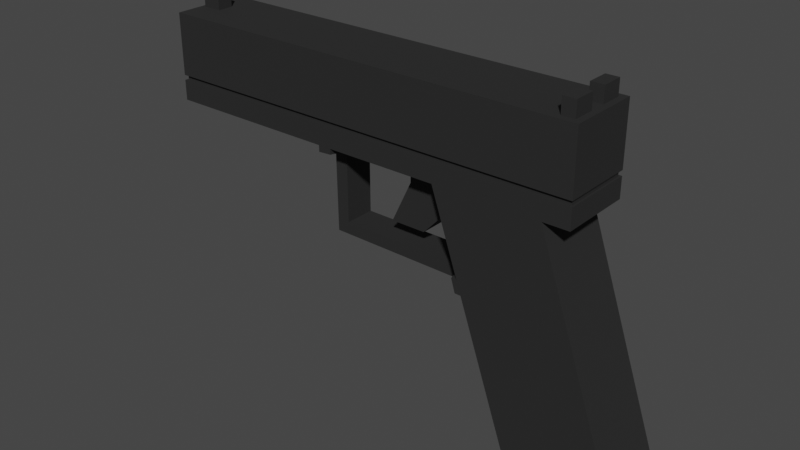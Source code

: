 # Source: HANDPISTOL.blend  (saved by Blender 2.93.21; exported with 4.5.12 LTS)
import bpy
from mathutils import Matrix  # noqa: F401  (used for matrix-valued properties, if any)

bpy.ops.wm.read_factory_settings(use_empty=True)
scene = bpy.context.scene
scene.name = 'Scene'

# ---- collections
col_collection = bpy.data.collections.new('Collection'); scene.collection.children.link(col_collection)

# ---- materials (node trees are filled in below, after node groups)
mat_handpistol = bpy.data.materials.new('Handpistol')
mat_handpistol.alpha_threshold = 0.0
mat_handpistol.use_transparent_shadow = False
mat_handpistol.line_color = (0.0, 0.0, 0.0, 1.0)

# ---- material node trees
mat_handpistol.use_nodes = True; mat_handpistol.node_tree.nodes.clear()
_N = mat_handpistol.node_tree.nodes; _L = mat_handpistol.node_tree.links
n0 = _N.new('ShaderNodeOutputMaterial'); n0.name = 'Material Output'; n0.location = (300, 300)
n1 = _N.new('ShaderNodeBsdfPrincipled'); n1.name = 'Principled BSDF'; n1.location = (10, 300)
n1.distribution = 'GGX'
n1.subsurface_method = 'BURLEY'
n1.inputs[0].default_value = (0.01599, 0.01599, 0.01599, 1.0)
n1.inputs[2].default_value = 0.8136
n1.inputs[3].default_value = 1.45
n1.inputs[13].default_value = 0.5227
n1.inputs[27].default_value = (0.0, 0.0, 0.0, 1.0)
n1.inputs[28].default_value = 1.0
_L.new(n1.outputs[0], n0.inputs[0])
n0.is_active_output = True

# ---- world
world_world = bpy.data.worlds.new('World'); scene.world = world_world
world_world.use_nodes = True; world_world.node_tree.nodes.clear()
_N = world_world.node_tree.nodes; _L = world_world.node_tree.links
n0 = _N.new('ShaderNodeOutputWorld'); n0.name = 'World Output'; n0.location = (300, 300)
n1 = _N.new('ShaderNodeBackground'); n1.name = 'Background'; n1.location = (10, 300)
n1.inputs[0].default_value = (0.05088, 0.05088, 0.05088, 1.0)
_L.new(n1.outputs[0], n0.inputs[0])
n0.is_active_output = True
world_world.color = (0.05088, 0.05088, 0.05088)
world_world.use_sun_shadow = False
world_world.sun_shadow_jitter_overblur = 0.0

# ---- meshes
me_cube = bpy.data.meshes.new('Cube')
me_cube.from_pydata([(4.043, -0.5972, 5.652), (4.043, 1.055, 5.652), (4.217, -0.7712, 3.293), (4.217, 1.229, 3.293), (-7.623, -0.7712, 5.652), (-7.623, 1.229, 5.652), (-7.623, -0.7712, 3.293), (-7.623, 1.229, 3.293), (0.6095, 1.229, 5.652), (0.9712, -0.1093, 3.293), (0.9712, 0.5668, 3.293), (0.6095, -0.7712, 5.652), (3.516, 1.229, 3.293), (3.69, -0.5972, 5.652), (3.69, 1.055, 5.652), (3.516, -0.7712, 3.293), (5.486, -0.5764, -3.004), (3.024, -0.5764, -3.004), (3.024, 1.034, -3.004), (5.486, 1.034, -3.004), (5.708, -0.7712, -3.004), (2.801, -0.7712, -3.004), (2.801, 1.229, -3.004), (5.708, 1.229, -3.004), (5.565, -0.6281, -3.468), (2.945, -0.6281, -3.468), (2.945, 1.086, -3.468), (5.565, 1.086, -3.468), (5.486, 1.034, -3.203), (3.024, 1.034, -3.203), (3.024, -0.5764, -3.203), (5.486, -0.5764, -3.203), (5.565, 1.086, -3.203), (2.945, -0.6281, -3.203), (2.945, 1.086, -3.203), (5.565, -0.6281, -3.203), (1.37, -0.7712, 1.108), (4.276, -0.7712, 1.108), (4.276, 1.229, 1.108), (1.37, 1.229, 1.108), (-2.829, 1.229, 5.652), (-2.829, -0.7712, 3.293), (-2.829, 1.229, 3.293), (-2.829, -0.7712, 5.652), (-2.466, -0.7712, 5.652), (-0.527, 0.5668, 3.293), (-2.466, 1.229, 5.652), (-0.527, -0.1093, 3.293), (1.497, -0.7712, 0.7427), (4.404, 1.229, 0.7427), (4.404, -0.7712, 0.7427), (1.497, 1.229, 0.7427), (-2.789, -0.1895, 0.7871), (-2.789, 0.6471, 0.7871), (-2.454, 0.6471, 1.115), (-2.454, -0.1895, 1.115), (-2.466, 1.229, 3.293), (0.6095, 1.229, 3.293), (0.6095, -0.7712, 3.293), (-2.466, -0.7712, 3.293), (-1.082, 0.5668, 1.58), (-0.1148, 0.5668, 1.58), (-0.1148, -0.1093, 1.58), (-1.082, -0.1093, 1.58), (0.9712, 0.5668, 2.746), (-0.527, 0.5668, 2.746), (-0.527, -0.1093, 2.746), (0.9712, -0.1093, 2.746), (-2.465, 1.229, 3.141), (-2.465, -0.7712, 3.141), (-2.826, -0.7712, 3.119), (-2.826, 1.229, 3.119), (1.329, -0.7712, 0.7444), (1.329, 1.229, 0.7444), (1.22, 1.229, 1.109), (1.22, -0.7712, 1.109), (-2.824, -0.1895, 3.0), (-2.824, 0.6471, 3.0), (-2.464, 0.6471, 3.038), (-2.464, -0.1895, 3.038), (1.076, 0.6471, 1.109), (1.076, -0.1895, 1.109), (1.168, -0.1895, 0.7461), (1.168, 0.6471, 0.7461), (-7.573, 1.149, 3.981), (4.167, -0.6911, 3.981), (-7.573, -0.6911, 3.981), (4.167, 1.149, 3.981), (0.6095, 1.149, 3.981), (0.6095, -0.6911, 3.981), (3.516, -0.6911, 3.981), (3.516, 1.149, 3.981), (-2.829, 1.149, 3.981), (-2.829, -0.6911, 3.981), (-2.466, -0.6911, 3.981), (-2.466, 1.149, 3.981), (-7.573, 1.149, 3.843), (4.167, -0.6911, 3.843), (0.6095, 1.149, 3.843), (0.6095, -0.6911, 3.843), (3.516, -0.6911, 3.843), (3.516, 1.149, 3.843), (-2.829, 1.149, 3.843), (-2.829, -0.6911, 3.843), (-2.466, -0.6911, 3.843), (-2.466, 1.149, 3.843), (-7.573, -0.6911, 3.843), (4.167, 1.149, 3.843), (-7.623, -0.7712, 3.981), (4.217, 1.229, 3.981), (-7.623, 1.229, 3.981), (4.217, -0.7712, 3.981), (0.6095, 1.229, 3.981), (0.6095, -0.7712, 3.981), (3.516, -0.7712, 3.981), (3.516, 1.229, 3.981), (-2.829, 1.229, 3.981), (-2.829, -0.7712, 3.981), (-2.466, -0.7712, 3.981), (-2.466, 1.229, 3.981), (-7.623, 1.229, 3.843), (4.217, -0.7712, 3.843), (0.6095, 1.229, 3.843), (0.6095, -0.7712, 3.843), (3.516, -0.7712, 3.843), (3.516, 1.229, 3.843), (-2.829, 1.229, 3.843), (-2.829, -0.7712, 3.843), (-2.466, -0.7712, 3.843), (-2.466, 1.229, 3.843), (-7.623, -0.7712, 3.843), (4.217, 1.229, 3.843), (4.217, -0.7712, 5.652), (4.217, 1.229, 5.652), (3.516, -0.7712, 5.652), (3.516, 1.229, 5.652), (4.043, -0.5972, 6.074), (4.043, 1.055, 6.074), (3.69, -0.5972, 6.074), (3.69, 1.055, 6.074), (4.217, -0.1046, 5.652), (4.217, 0.5621, 5.652), (-7.623, 0.5621, 3.293), (-7.623, -0.1046, 3.293), (4.217, -0.1046, 3.293), (4.217, 0.5621, 3.293), (-7.508, 0.01082, 5.652), (-7.508, 0.4467, 5.652), (0.6095, -0.1046, 5.652), (0.6095, 0.5621, 5.652), (3.516, -0.1046, 3.293), (3.516, 0.5621, 3.293), (3.516, -0.1046, 5.652), (3.516, 0.5621, 5.652), (2.801, -0.1046, -3.004), (2.801, 0.5621, -3.004), (5.708, -0.1046, -3.004), (5.708, 0.5621, -3.004), (3.024, -0.03961, -3.004), (3.024, 0.4972, -3.004), (5.486, -0.03961, -3.004), (5.486, 0.4972, -3.004), (2.945, -0.05684, -3.468), (2.945, 0.5144, -3.468), (5.565, -0.05684, -3.468), (5.565, 0.5144, -3.468), (3.024, 0.4972, -3.203), (3.024, -0.03961, -3.203), (5.486, -0.03961, -3.203), (5.486, 0.4972, -3.203), (2.945, 0.5144, -3.203), (2.945, -0.05684, -3.203), (5.565, -0.05684, -3.203), (5.565, 0.5144, -3.203), (4.276, -0.1046, 1.108), (4.276, 0.5621, 1.108), (-2.829, -0.1046, 5.652), (-2.829, 0.5621, 5.652), (-2.466, -0.1046, 5.652), (-2.466, 0.5621, 5.652), (4.404, -0.1046, 0.7427), (4.404, 0.5621, 0.7427), (4.167, -0.07783, 3.981), (4.167, 0.5354, 3.981), (-7.573, -0.07783, 3.981), (-7.573, 0.5354, 3.981), (-7.573, -0.07783, 3.843), (-7.573, 0.5354, 3.843), (4.167, -0.07783, 3.843), (4.167, 0.5354, 3.843), (4.217, -0.1046, 3.981), (4.217, 0.5621, 3.981), (-7.623, -0.1046, 3.981), (-7.623, 0.5621, 3.981), (-7.623, -0.1046, 3.843), (-7.623, 0.5621, 3.843), (4.217, -0.1046, 3.843), (4.217, 0.5621, 3.843), (4.043, 0.004589, 5.652), (4.043, 0.453, 5.652), (3.69, 0.004589, 5.652), (3.69, 0.453, 5.652), (4.043, 0.004589, 6.074), (4.043, 0.453, 6.074), (3.69, 0.004589, 6.074), (3.69, 0.453, 6.074), (-7.271, 1.229, 5.652), (-7.271, -0.7712, 3.293), (-7.271, 1.229, 3.293), (-7.271, -0.7712, 5.652), (-7.225, 1.149, 3.981), (-7.225, -0.6911, 3.981), (-7.225, 1.149, 3.843), (-7.225, -0.6911, 3.843), (-7.271, -0.7712, 3.981), (-7.271, 1.229, 3.981), (-7.271, 1.229, 3.843), (-7.271, -0.7712, 3.843), (-6.982, 0.4467, 5.652), (-6.982, 0.01082, 5.652), (-7.623, -0.1046, 5.652), (-7.623, 0.5621, 5.652), (-6.866, 0.5621, 5.652), (-6.866, -0.1046, 5.652), (-7.508, 0.01082, 6.074), (-7.508, 0.4467, 6.074), (-6.982, 0.4467, 6.074), (-6.982, 0.01082, 6.074), (-7.623, -0.7712, 4.538), (-7.623, -0.7712, 5.095), (4.217, 1.229, 4.538), (4.217, 1.229, 5.095), (-7.623, 1.229, 5.095), (-7.623, 1.229, 4.538), (4.217, -0.7712, 5.095), (4.217, -0.7712, 4.538), (0.6095, 1.229, 5.095), (0.6095, 1.229, 4.538), (0.6095, -0.7712, 5.095), (0.6095, -0.7712, 4.538), (3.516, -0.7712, 5.095), (3.516, -0.7712, 4.538), (3.516, 1.229, 5.095), (3.516, 1.229, 4.538), (-2.829, 1.229, 5.095), (-2.829, 1.229, 4.538), (-2.829, -0.7712, 5.095), (-2.829, -0.7712, 4.538), (-2.466, -0.7712, 5.095), (-2.466, -0.7712, 4.538), (-2.466, 1.229, 5.095), (-2.466, 1.229, 4.538), (4.217, 0.5621, 5.095), (4.217, 0.5621, 4.538), (4.217, -0.1046, 5.095), (4.217, -0.1046, 4.538), (-7.623, 0.6473, 4.362), (-7.623, 0.6473, 5.27), (-7.623, -0.1897, 4.362), (-7.623, -0.1897, 5.27), (-7.271, 1.229, 5.095), (-7.271, 1.229, 4.538), (-7.271, -0.7712, 5.095), (-7.271, -0.7712, 4.538), (-7.969, 0.5714, 4.438), (-7.969, 0.5714, 5.194), (-7.969, -0.1138, 4.438), (-7.969, -0.1138, 5.194), (-7.969, 0.6473, 4.362), (-7.969, 0.6473, 5.27), (-7.969, -0.1897, 4.362), (-7.969, -0.1897, 5.27), (0.6095, 0.5714, 4.438), (0.6095, 0.5714, 5.194), (0.6095, -0.1138, 4.438), (0.6095, -0.1138, 5.194)], [], [(217, 130, 6, 207), (208, 207, 6, 143, 142, 7), (259, 229, 4, 220), (125, 131, 3, 12), (196, 121, 2, 144), (200, 13, 138, 204), (178, 44, 11, 148), (129, 122, 57, 56), (50, 48, 21, 20), (124, 123, 58, 15), (121, 124, 15, 2), (144, 2, 15, 150), (148, 11, 134, 152), (122, 125, 12, 57), (34, 32, 27, 26), (51, 49, 23, 22), (48, 51, 22, 155, 154, 21), (180, 50, 20, 156), (17, 16, 20, 21), (158, 17, 21, 154), (19, 18, 22, 23), (161, 19, 23, 157), (164, 24, 25, 162), (35, 33, 25, 24), (172, 35, 24, 164), (170, 34, 26, 163), (159, 18, 29, 166), (160, 16, 31, 168), (16, 17, 30, 31), (18, 19, 28, 29), (166, 29, 34, 170), (168, 31, 35, 172), (31, 30, 33, 35), (29, 28, 32, 34), (150, 15, 37, 174), (58, 57, 39, 36), (57, 12, 38, 39), (15, 58, 36, 37), (216, 126, 42, 208), (223, 209, 43, 176), (56, 59, 41, 42), (128, 127, 41, 59), (65, 64, 61, 60), (123, 128, 59, 58), (126, 129, 56, 42), (176, 43, 44, 178), (174, 37, 50, 180), (36, 39, 51, 48), (39, 38, 49, 51), (37, 36, 48, 50), (73, 51, 48, 72), (68, 56, 59, 69), (75, 72, 48, 36), (73, 74, 39, 51), (77, 78, 54, 53), (79, 76, 52, 55), (80, 54, 55, 81), (77, 53, 52, 76), (10, 45, 56, 57), (9, 10, 57, 58), (47, 9, 58, 59), (45, 47, 59, 56), (61, 62, 63, 60), (66, 65, 60, 63), (64, 67, 62, 61), (67, 66, 63, 62), (9, 47, 66, 67), (10, 9, 67, 64), (47, 45, 65, 66), (45, 10, 64, 65), (42, 71, 70, 41), (59, 41, 70, 69), (42, 56, 68, 71), (78, 68, 69, 79), (39, 74, 75, 36), (83, 80, 74, 73), (81, 82, 72, 75), (83, 73, 72, 82), (54, 78, 79, 55), (71, 77, 76, 70), (69, 70, 76, 79), (71, 68, 78, 77), (53, 83, 82, 52), (55, 52, 82, 81), (53, 54, 80, 83), (74, 80, 81, 75), (116, 119, 95, 92), (113, 118, 94, 89), (118, 117, 93, 94), (215, 116, 92, 210), (112, 115, 91, 88), (111, 114, 90, 85), (114, 113, 89, 90), (119, 112, 88, 95), (190, 111, 85, 182), (115, 109, 87, 91), (186, 106, 86, 184), (214, 108, 86, 211), (194, 130, 106, 186), (92, 95, 105, 102), (89, 94, 104, 99), (94, 93, 103, 104), (210, 92, 102, 212), (88, 91, 101, 98), (85, 90, 100, 97), (90, 89, 99, 100), (95, 88, 98, 105), (182, 85, 97, 188), (91, 87, 107, 101), (211, 86, 106, 213), (263, 228, 108, 214), (243, 230, 109, 115), (255, 235, 111, 190), (251, 237, 112, 119), (241, 239, 113, 114), (235, 241, 114, 111), (237, 243, 115, 112), (261, 245, 116, 215), (249, 247, 117, 118), (239, 249, 118, 113), (245, 251, 119, 116), (184, 86, 108, 192), (143, 6, 130, 194), (102, 105, 129, 126), (99, 104, 128, 123), (104, 103, 127, 128), (212, 102, 126, 216), (98, 101, 125, 122), (97, 100, 124, 121), (100, 99, 123, 124), (105, 98, 122, 129), (188, 97, 121, 196), (101, 107, 131, 125), (213, 106, 130, 217), (198, 0, 132, 140), (0, 13, 134, 132), (14, 1, 133, 135), (201, 14, 135, 153), (204, 138, 136, 202), (13, 0, 136, 138), (1, 14, 139, 137), (199, 1, 137, 203), (0, 198, 202, 136), (199, 203, 205, 201), (139, 205, 203, 137), (199, 201, 200, 198), (13, 200, 152, 134), (200, 201, 153, 152), (1, 199, 141, 133), (199, 198, 140, 141), (107, 189, 197, 131), (189, 188, 196, 197), (7, 142, 195, 120), (142, 143, 194, 195), (84, 185, 193, 110), (185, 184, 192, 193), (230, 253, 191, 109), (253, 255, 190, 191), (87, 183, 189, 107), (183, 182, 188, 189), (120, 195, 187, 96), (195, 194, 186, 187), (96, 187, 185, 84), (187, 186, 184, 185), (109, 191, 183, 87), (191, 190, 182, 183), (38, 175, 181, 49), (175, 174, 180, 181), (40, 177, 179, 46), (177, 176, 178, 179), (206, 222, 177, 40), (222, 223, 176, 177), (12, 151, 175, 38), (151, 150, 174, 175), (28, 169, 173, 32), (169, 168, 172, 173), (30, 167, 171, 33), (167, 166, 170, 171), (19, 161, 169, 28), (161, 160, 168, 169), (17, 158, 167, 30), (158, 159, 166, 167), (33, 171, 162, 25), (171, 170, 163, 162), (32, 173, 165, 27), (173, 172, 164, 165), (27, 165, 163, 26), (165, 164, 162, 163), (16, 160, 156, 20), (160, 161, 157, 156), (18, 159, 155, 22), (159, 158, 154, 155), (49, 181, 157, 23), (181, 180, 156, 157), (8, 149, 153, 135), (149, 148, 152, 153), (3, 145, 151, 12), (145, 144, 150, 151), (46, 179, 149, 8), (179, 178, 148, 149), (14, 201, 205, 139), (198, 200, 204, 202), (131, 197, 145, 3), (197, 196, 144, 145), (232, 257, 221, 5), (257, 259, 220, 221), (146, 219, 227, 224), (5, 221, 222, 206), (103, 213, 217, 127), (96, 212, 216, 120), (233, 261, 215, 110), (247, 263, 214, 117), (93, 211, 213, 103), (84, 210, 212, 96), (117, 214, 211, 93), (110, 215, 210, 84), (220, 4, 209, 223), (120, 216, 208, 7), (42, 41, 207, 208), (127, 217, 207, 41), (146, 147, 221, 220), (147, 218, 222, 221), (219, 146, 220, 223), (218, 219, 223, 222), (225, 224, 227, 226), (147, 146, 224, 225), (219, 218, 226, 227), (218, 147, 225, 226), (43, 209, 262, 246), (246, 262, 263, 247), (5, 206, 260, 232), (232, 260, 261, 233), (193, 192, 258, 256), (259, 257, 269, 271), (110, 193, 256, 233), (233, 256, 257, 232), (141, 140, 254, 252), (252, 254, 255, 253), (133, 141, 252, 231), (231, 252, 253, 230), (40, 46, 250, 244), (244, 250, 251, 245), (11, 44, 248, 238), (238, 248, 249, 239), (44, 43, 246, 248), (248, 246, 247, 249), (206, 40, 244, 260), (260, 244, 245, 261), (8, 135, 242, 236), (236, 242, 243, 237), (132, 134, 240, 234), (234, 240, 241, 235), (134, 11, 238, 240), (240, 238, 239, 241), (46, 8, 236, 250), (250, 236, 237, 251), (140, 132, 234, 254), (254, 234, 235, 255), (135, 133, 231, 242), (242, 231, 230, 243), (209, 4, 229, 262), (262, 229, 228, 263), (192, 108, 228, 258), (258, 228, 229, 259), (264, 266, 274, 272), (258, 259, 271, 270), (257, 256, 268, 269), (256, 258, 270, 268), (264, 265, 269, 268), (267, 266, 270, 271), (266, 264, 268, 270), (265, 267, 271, 269), (272, 274, 275, 273), (265, 264, 272, 273), (267, 265, 273, 275), (266, 267, 275, 274)])
_uv = me_cube.uv_layers.new(name='UVMap')
_uv.uv.foreach_set('vector', [0.8676, 0.6917, 0.875, 0.6917, 0.875, 0.75, 0.8676, 0.75, 0.375, 0.9926, 0.625, 0.9926, 0.625, 1.0, 0.5417, 1.0, 0.4583, 1.0, 0.375, 1.0, 0.5417, 0.191, 0.625, 0.191, 0.625, 0.25, 0.5417, 0.25, 0.3602, 0.6917, 0.375, 0.6917, 0.375, 0.75, 0.3602, 0.75, 0.5417, 0.6917, 0.625, 0.6917, 0.625, 0.75, 0.5417, 0.75, 0.5344, 0.4889, 0.6032, 0.4889, 0.6032, 0.4889, 0.5344, 0.4889, 0.5417, 0.3589, 0.625, 0.3589, 0.625, 0.4238, 0.5417, 0.4238, 0.2339, 0.6917, 0.2988, 0.6917, 0.2988, 0.75, 0.2339, 0.75, 0.6398, 0.75, 0.7012, 0.75, 0.7012, 0.75, 0.6398, 0.75, 0.6398, 0.6917, 0.7012, 0.6917, 0.7012, 0.75, 0.6398, 0.75, 0.625, 0.6917, 0.6398, 0.6917, 0.6398, 0.75, 0.625, 0.75, 0.5417, 0.75, 0.625, 0.75, 0.625, 0.7648, 0.5417, 0.7648, 0.5417, 0.4238, 0.625, 0.4238, 0.625, 0.4852, 0.5417, 0.4852, 0.2988, 0.6917, 0.3602, 0.6917, 0.3602, 0.75, 0.2988, 0.75, 0.3929, 0.8232, 0.3929, 0.7678, 0.3929, 0.7678, 0.3929, 0.8232, 0.2988, 0.75, 0.3602, 0.75, 0.3602, 0.75, 0.2988, 0.75, 0.625, 0.8262, 0.375, 0.8262, 0.375, 0.8262, 0.4583, 0.8262, 0.5417, 0.8262, 0.625, 0.8262, 0.5417, 0.7648, 0.625, 0.7648, 0.625, 0.7648, 0.5417, 0.7648, 0.6071, 0.8232, 0.6071, 0.7678, 0.625, 0.7648, 0.625, 0.8262, 0.5357, 0.8232, 0.6071, 0.8232, 0.625, 0.8262, 0.5417, 0.8262, 0.3929, 0.7678, 0.3929, 0.8232, 0.375, 0.8262, 0.375, 0.7648, 0.4643, 0.7678, 0.3929, 0.7678, 0.375, 0.7648, 0.4583, 0.7648, 0.5357, 0.7678, 0.6071, 0.7678, 0.6071, 0.8232, 0.5357, 0.8232, 0.6071, 0.7678, 0.6071, 0.8232, 0.6071, 0.8232, 0.6071, 0.7678, 0.5357, 0.7678, 0.6071, 0.7678, 0.6071, 0.7678, 0.5357, 0.7678, 0.4643, 0.8232, 0.3929, 0.8232, 0.3929, 0.8232, 0.4643, 0.8232, 0.4643, 0.8232, 0.3929, 0.8232, 0.3929, 0.8232, 0.4643, 0.8232, 0.5357, 0.7678, 0.6071, 0.7678, 0.6071, 0.7678, 0.5357, 0.7678, 0.6071, 0.7678, 0.6071, 0.8232, 0.6071, 0.8232, 0.6071, 0.7678, 0.3929, 0.8232, 0.3929, 0.7678, 0.3929, 0.7678, 0.3929, 0.8232, 0.4643, 0.8232, 0.3929, 0.8232, 0.3929, 0.8232, 0.4643, 0.8232, 0.5357, 0.7678, 0.6071, 0.7678, 0.6071, 0.7678, 0.5357, 0.7678, 0.6071, 0.7678, 0.6071, 0.8232, 0.6071, 0.8232, 0.6071, 0.7678, 0.3929, 0.8232, 0.3929, 0.7678, 0.3929, 0.7678, 0.3929, 0.8232, 0.5417, 0.7648, 0.625, 0.7648, 0.625, 0.7648, 0.5417, 0.7648, 0.625, 0.8262, 0.375, 0.8262, 0.375, 0.8262, 0.625, 0.8262, 0.2988, 0.75, 0.3602, 0.75, 0.3602, 0.75, 0.2988, 0.75, 0.6398, 0.75, 0.7012, 0.75, 0.7012, 0.75, 0.6398, 0.75, 0.1324, 0.6917, 0.2262, 0.6917, 0.2262, 0.75, 0.1324, 0.75, 0.5417, 0.2574, 0.625, 0.2574, 0.625, 0.3512, 0.5417, 0.3512, 0.375, 0.8911, 0.625, 0.8911, 0.625, 0.8988, 0.375, 0.8988, 0.7661, 0.6917, 0.7738, 0.6917, 0.7738, 0.75, 0.7661, 0.75, 0.4577, 0.8771, 0.4577, 0.8402, 0.4577, 0.8402, 0.4577, 0.8771, 0.7012, 0.6917, 0.7661, 0.6917, 0.7661, 0.75, 0.7012, 0.75, 0.2262, 0.6917, 0.2339, 0.6917, 0.2339, 0.75, 0.2262, 0.75, 0.5417, 0.3512, 0.625, 0.3512, 0.625, 0.3589, 0.5417, 0.3589, 0.5417, 0.7648, 0.625, 0.7648, 0.625, 0.7648, 0.5417, 0.7648, 0.625, 0.8262, 0.375, 0.8262, 0.375, 0.8262, 0.625, 0.8262, 0.2988, 0.75, 0.3602, 0.75, 0.3602, 0.75, 0.2988, 0.75, 0.6398, 0.75, 0.7012, 0.75, 0.7012, 0.75, 0.6398, 0.75, 0.375, 0.8276, 0.375, 0.8262, 0.625, 0.8262, 0.625, 0.8276, 0.375, 0.8888, 0.375, 0.8911, 0.625, 0.8911, 0.625, 0.8888, 0.0, 0.0, 0.0, 0.0, 0.0, 0.0, 0.0, 0.0, 0.0, 0.0, 0.0, 0.0, 0.0, 0.0, 0.0, 0.0, 0.0, 0.0, 0.0, 0.0, 0.0, 0.0, 0.0, 0.0, 0.0, 0.0, 0.0, 0.0, 0.0, 0.0, 0.0, 0.0, 0.375, 0.8287, 0.375, 0.8586, 0.625, 0.8586, 0.625, 0.8287, 0.375, 0.8945, 0.375, 0.8625, 0.625, 0.8625, 0.625, 0.8945, 0.4577, 0.8402, 0.4577, 0.8771, 0.375, 0.8911, 0.375, 0.8262, 0.5423, 0.8402, 0.4577, 0.8402, 0.375, 0.8262, 0.625, 0.8262, 0.5423, 0.8771, 0.5423, 0.8402, 0.625, 0.8262, 0.625, 0.8911, 0.4577, 0.8771, 0.5423, 0.8771, 0.625, 0.8911, 0.375, 0.8911, 0.4577, 0.8402, 0.5423, 0.8402, 0.5423, 0.8771, 0.4577, 0.8771, 0.5423, 0.8771, 0.4577, 0.8771, 0.4577, 0.8771, 0.5423, 0.8771, 0.4577, 0.8402, 0.5423, 0.8402, 0.5423, 0.8402, 0.4577, 0.8402, 0.5423, 0.8402, 0.5423, 0.8771, 0.5423, 0.8771, 0.5423, 0.8402, 0.5423, 0.8402, 0.5423, 0.8771, 0.5423, 0.8771, 0.5423, 0.8402, 0.4577, 0.8402, 0.5423, 0.8402, 0.5423, 0.8402, 0.4577, 0.8402, 0.5423, 0.8771, 0.4577, 0.8771, 0.4577, 0.8771, 0.5423, 0.8771, 0.4577, 0.8771, 0.4577, 0.8402, 0.4577, 0.8402, 0.4577, 0.8771, 0.375, 0.8988, 0.375, 0.8962, 0.625, 0.8962, 0.625, 0.8988, 0.0, 0.0, 0.0, 0.0, 0.0, 0.0, 0.0, 0.0, 0.0, 0.0, 0.0, 0.0, 0.0, 0.0, 0.0, 0.0, 0.375, 0.8873, 0.375, 0.8888, 0.625, 0.8888, 0.625, 0.8873, 0.375, 0.8262, 0.375, 0.8275, 0.625, 0.8275, 0.625, 0.8262, 0.0, 0.0, 0.0, 0.0, 0.0, 0.0, 0.0, 0.0, 0.0, 0.0, 0.0, 0.0, 0.0, 0.0, 0.0, 0.0, 0.375, 0.829, 0.375, 0.8276, 0.625, 0.8276, 0.625, 0.829, 0.375, 0.8586, 0.375, 0.8873, 0.625, 0.8873, 0.625, 0.8586, 0.375, 0.8962, 0.375, 0.8945, 0.625, 0.8945, 0.625, 0.8962, 0.0, 0.0, 0.0, 0.0, 0.0, 0.0, 0.0, 0.0, 0.0, 0.0, 0.0, 0.0, 0.0, 0.0, 0.0, 0.0, 0.375, 0.8625, 0.375, 0.829, 0.625, 0.829, 0.625, 0.8625, 0.0, 0.0, 0.0, 0.0, 0.0, 0.0, 0.0, 0.0, 0.0, 0.0, 0.0, 0.0, 0.0, 0.0, 0.0, 0.0, 0.375, 0.8275, 0.375, 0.8287, 0.625, 0.8287, 0.625, 0.8275, 0.2262, 0.6771, 0.2339, 0.6771, 0.2339, 0.6771, 0.2262, 0.6771, 0.7012, 0.6771, 0.7661, 0.6771, 0.7661, 0.6771, 0.7012, 0.6771, 0.7661, 0.6771, 0.7738, 0.6771, 0.7738, 0.6771, 0.7661, 0.6771, 0.1324, 0.6771, 0.2262, 0.6771, 0.2262, 0.6771, 0.1324, 0.6771, 0.2988, 0.6771, 0.3602, 0.6771, 0.3602, 0.6771, 0.2988, 0.6771, 0.625, 0.6771, 0.6398, 0.6771, 0.6398, 0.6771, 0.625, 0.6771, 0.6398, 0.6771, 0.7012, 0.6771, 0.7012, 0.6771, 0.6398, 0.6771, 0.2339, 0.6771, 0.2988, 0.6771, 0.2988, 0.6771, 0.2339, 0.6771, 0.5417, 0.6771, 0.625, 0.6771, 0.625, 0.6771, 0.5417, 0.6771, 0.3602, 0.6771, 0.375, 0.6771, 0.375, 0.6771, 0.3602, 0.6771, 0.5417, 0.05833, 0.625, 0.05833, 0.625, 0.07292, 0.5417, 0.07292, 0.8676, 0.6771, 0.875, 0.6771, 0.875, 0.6771, 0.8676, 0.6771, 0.5417, 0.05833, 0.625, 0.05833, 0.625, 0.05833, 0.5417, 0.05833, 0.2262, 0.6771, 0.2339, 0.6771, 0.2339, 0.6917, 0.2262, 0.6917, 0.7012, 0.6771, 0.7661, 0.6771, 0.7661, 0.6917, 0.7012, 0.6917, 0.7661, 0.6771, 0.7738, 0.6771, 0.7738, 0.6917, 0.7661, 0.6917, 0.1324, 0.6771, 0.2262, 0.6771, 0.2262, 0.6917, 0.1324, 0.6917, 0.2988, 0.6771, 0.3602, 0.6771, 0.3602, 0.6917, 0.2988, 0.6917, 0.625, 0.6771, 0.6398, 0.6771, 0.6398, 0.6917, 0.625, 0.6917, 0.6398, 0.6771, 0.7012, 0.6771, 0.7012, 0.6917, 0.6398, 0.6917, 0.2339, 0.6771, 0.2988, 0.6771, 0.2988, 0.6917, 0.2339, 0.6917, 0.5417, 0.6771, 0.625, 0.6771, 0.625, 0.6917, 0.5417, 0.6917, 0.3602, 0.6771, 0.375, 0.6771, 0.375, 0.6917, 0.3602, 0.6917, 0.8676, 0.6771, 0.875, 0.6771, 0.875, 0.6917, 0.8676, 0.6917, 0.8676, 0.6181, 0.875, 0.6181, 0.875, 0.6771, 0.8676, 0.6771, 0.3602, 0.6181, 0.375, 0.6181, 0.375, 0.6771, 0.3602, 0.6771, 0.5417, 0.6181, 0.625, 0.6181, 0.625, 0.6771, 0.5417, 0.6771, 0.2339, 0.6181, 0.2988, 0.6181, 0.2988, 0.6771, 0.2339, 0.6771, 0.6398, 0.6181, 0.7012, 0.6181, 0.7012, 0.6771, 0.6398, 0.6771, 0.625, 0.6181, 0.6398, 0.6181, 0.6398, 0.6771, 0.625, 0.6771, 0.2988, 0.6181, 0.3602, 0.6181, 0.3602, 0.6771, 0.2988, 0.6771, 0.1324, 0.6181, 0.2262, 0.6181, 0.2262, 0.6771, 0.1324, 0.6771, 0.7661, 0.6181, 0.7738, 0.6181, 0.7738, 0.6771, 0.7661, 0.6771, 0.7012, 0.6181, 0.7661, 0.6181, 0.7661, 0.6771, 0.7012, 0.6771, 0.2262, 0.6181, 0.2339, 0.6181, 0.2339, 0.6771, 0.2262, 0.6771, 0.5417, 0.07292, 0.625, 0.07292, 0.625, 0.07292, 0.5417, 0.07292, 0.5417, 0.0, 0.625, 0.0, 0.625, 0.05833, 0.5417, 0.05833, 0.2262, 0.6917, 0.2339, 0.6917, 0.2339, 0.6917, 0.2262, 0.6917, 0.7012, 0.6917, 0.7661, 0.6917, 0.7661, 0.6917, 0.7012, 0.6917, 0.7661, 0.6917, 0.7738, 0.6917, 0.7738, 0.6917, 0.7661, 0.6917, 0.1324, 0.6917, 0.2262, 0.6917, 0.2262, 0.6917, 0.1324, 0.6917, 0.2988, 0.6917, 0.3602, 0.6917, 0.3602, 0.6917, 0.2988, 0.6917, 0.625, 0.6917, 0.6398, 0.6917, 0.6398, 0.6917, 0.625, 0.6917, 0.6398, 0.6917, 0.7012, 0.6917, 0.7012, 0.6917, 0.6398, 0.6917, 0.2339, 0.6917, 0.2988, 0.6917, 0.2988, 0.6917, 0.2339, 0.6917, 0.5417, 0.6917, 0.625, 0.6917, 0.625, 0.6917, 0.5417, 0.6917, 0.3602, 0.6917, 0.375, 0.6917, 0.375, 0.6917, 0.3602, 0.6917, 0.8676, 0.6917, 0.875, 0.6917, 0.875, 0.6917, 0.8676, 0.6917, 0.5344, 0.4963, 0.6032, 0.4963, 0.625, 0.5, 0.5417, 0.5, 0.6032, 0.4963, 0.6032, 0.4889, 0.625, 0.4852, 0.625, 0.5, 0.3968, 0.4889, 0.3968, 0.4963, 0.375, 0.5, 0.375, 0.4852, 0.4656, 0.4889, 0.3968, 0.4889, 0.375, 0.4852, 0.4583, 0.4852, 0.5344, 0.4889, 0.6032, 0.4889, 0.6032, 0.4963, 0.5344, 0.4963, 0.6032, 0.4889, 0.6032, 0.4963, 0.6032, 0.4963, 0.6032, 0.4889, 0.3968, 0.4963, 0.3968, 0.4889, 0.3968, 0.4889, 0.3968, 0.4963, 0.4656, 0.4963, 0.3968, 0.4963, 0.3968, 0.4963, 0.4656, 0.4963, 0.6032, 0.4963, 0.5344, 0.4963, 0.5344, 0.4963, 0.6032, 0.4963, 0.4656, 0.4963, 0.4656, 0.4963, 0.4656, 0.4889, 0.4656, 0.4889, 0.3968, 0.4889, 0.4656, 0.4889, 0.4656, 0.4963, 0.3968, 0.4963, 0.4656, 0.4963, 0.4656, 0.4889, 0.5344, 0.4889, 0.5344, 0.4963, 0.6032, 0.4889, 0.5344, 0.4889, 0.5417, 0.4852, 0.625, 0.4852, 0.5344, 0.4889, 0.4656, 0.4889, 0.4583, 0.4852, 0.5417, 0.4852, 0.3968, 0.4963, 0.4656, 0.4963, 0.4583, 0.5, 0.375, 0.5, 0.4656, 0.4963, 0.5344, 0.4963, 0.5417, 0.5, 0.4583, 0.5, 0.375, 0.6917, 0.4583, 0.6917, 0.4583, 0.6917, 0.375, 0.6917, 0.4583, 0.6917, 0.5417, 0.6917, 0.5417, 0.6917, 0.4583, 0.6917, 0.375, 0.0, 0.4583, 0.0, 0.4583, 0.05833, 0.375, 0.05833, 0.4583, 0.0, 0.5417, 0.0, 0.5417, 0.05833, 0.4583, 0.05833, 0.375, 0.07292, 0.4583, 0.07292, 0.4583, 0.07292, 0.375, 0.07292, 0.4583, 0.07292, 0.5417, 0.07292, 0.5417, 0.07292, 0.4583, 0.07292, 0.375, 0.6181, 0.4583, 0.6181, 0.4583, 0.6771, 0.375, 0.6771, 0.4583, 0.6181, 0.5417, 0.6181, 0.5417, 0.6771, 0.4583, 0.6771, 0.375, 0.6771, 0.4583, 0.6771, 0.4583, 0.6917, 0.375, 0.6917, 0.4583, 0.6771, 0.5417, 0.6771, 0.5417, 0.6917, 0.4583, 0.6917, 0.375, 0.05833, 0.4583, 0.05833, 0.4583, 0.05833, 0.375, 0.05833, 0.4583, 0.05833, 0.5417, 0.05833, 0.5417, 0.05833, 0.4583, 0.05833, 0.375, 0.05833, 0.4583, 0.05833, 0.4583, 0.07292, 0.375, 0.07292, 0.4583, 0.05833, 0.5417, 0.05833, 0.5417, 0.07292, 0.4583, 0.07292, 0.375, 0.6771, 0.4583, 0.6771, 0.4583, 0.6771, 0.375, 0.6771, 0.4583, 0.6771, 0.5417, 0.6771, 0.5417, 0.6771, 0.4583, 0.6771, 0.375, 0.7648, 0.4583, 0.7648, 0.4583, 0.7648, 0.375, 0.7648, 0.4583, 0.7648, 0.5417, 0.7648, 0.5417, 0.7648, 0.4583, 0.7648, 0.375, 0.3512, 0.4583, 0.3512, 0.4583, 0.3589, 0.375, 0.3589, 0.4583, 0.3512, 0.5417, 0.3512, 0.5417, 0.3589, 0.4583, 0.3589, 0.375, 0.2574, 0.4583, 0.2574, 0.4583, 0.3512, 0.375, 0.3512, 0.4583, 0.2574, 0.5417, 0.2574, 0.5417, 0.3512, 0.4583, 0.3512, 0.375, 0.7648, 0.4583, 0.7648, 0.4583, 0.7648, 0.375, 0.7648, 0.4583, 0.7648, 0.5417, 0.7648, 0.5417, 0.7648, 0.4583, 0.7648, 0.3929, 0.7678, 0.4643, 0.7678, 0.4643, 0.7678, 0.3929, 0.7678, 0.4643, 0.7678, 0.5357, 0.7678, 0.5357, 0.7678, 0.4643, 0.7678, 0.6071, 0.8232, 0.5357, 0.8232, 0.5357, 0.8232, 0.6071, 0.8232, 0.5357, 0.8232, 0.4643, 0.8232, 0.4643, 0.8232, 0.5357, 0.8232, 0.3929, 0.7678, 0.4643, 0.7678, 0.4643, 0.7678, 0.3929, 0.7678, 0.4643, 0.7678, 0.5357, 0.7678, 0.5357, 0.7678, 0.4643, 0.7678, 0.6071, 0.8232, 0.5357, 0.8232, 0.5357, 0.8232, 0.6071, 0.8232, 0.5357, 0.8232, 0.4643, 0.8232, 0.4643, 0.8232, 0.5357, 0.8232, 0.6071, 0.8232, 0.5357, 0.8232, 0.5357, 0.8232, 0.6071, 0.8232, 0.5357, 0.8232, 0.4643, 0.8232, 0.4643, 0.8232, 0.5357, 0.8232, 0.3929, 0.7678, 0.4643, 0.7678, 0.4643, 0.7678, 0.3929, 0.7678, 0.4643, 0.7678, 0.5357, 0.7678, 0.5357, 0.7678, 0.4643, 0.7678, 0.3929, 0.7678, 0.4643, 0.7678, 0.4643, 0.8232, 0.3929, 0.8232, 0.4643, 0.7678, 0.5357, 0.7678, 0.5357, 0.8232, 0.4643, 0.8232, 0.6071, 0.7678, 0.5357, 0.7678, 0.5417, 0.7648, 0.625, 0.7648, 0.5357, 0.7678, 0.4643, 0.7678, 0.4583, 0.7648, 0.5417, 0.7648, 0.3929, 0.8232, 0.4643, 0.8232, 0.4583, 0.8262, 0.375, 0.8262, 0.4643, 0.8232, 0.5357, 0.8232, 0.5417, 0.8262, 0.4583, 0.8262, 0.375, 0.7648, 0.4583, 0.7648, 0.4583, 0.7648, 0.375, 0.7648, 0.4583, 0.7648, 0.5417, 0.7648, 0.5417, 0.7648, 0.4583, 0.7648, 0.375, 0.4238, 0.4583, 0.4238, 0.4583, 0.4852, 0.375, 0.4852, 0.4583, 0.4238, 0.5417, 0.4238, 0.5417, 0.4852, 0.4583, 0.4852, 0.375, 0.75, 0.4583, 0.75, 0.4583, 0.7648, 0.375, 0.7648, 0.4583, 0.75, 0.5417, 0.75, 0.5417, 0.7648, 0.4583, 0.7648, 0.375, 0.3589, 0.4583, 0.3589, 0.4583, 0.4238, 0.375, 0.4238, 0.4583, 0.3589, 0.5417, 0.3589, 0.5417, 0.4238, 0.4583, 0.4238, 0.3968, 0.4889, 0.4656, 0.4889, 0.4656, 0.4889, 0.3968, 0.4889, 0.5344, 0.4963, 0.5344, 0.4889, 0.5344, 0.4889, 0.5344, 0.4963, 0.375, 0.6917, 0.4583, 0.6917, 0.4583, 0.75, 0.375, 0.75, 0.4583, 0.6917, 0.5417, 0.6917, 0.5417, 0.75, 0.4583, 0.75, 0.375, 0.191, 0.4583, 0.191, 0.4583, 0.25, 0.375, 0.25, 0.4583, 0.191, 0.5417, 0.191, 0.5417, 0.25, 0.4583, 0.25, 0.5272, 0.2524, 0.5272, 0.255, 0.5272, 0.255, 0.5272, 0.2524, 0.375, 0.25, 0.4583, 0.25, 0.4583, 0.2574, 0.375, 0.2574, 0.7738, 0.6917, 0.8676, 0.6917, 0.8676, 0.6917, 0.7738, 0.6917, 0.125, 0.6917, 0.1324, 0.6917, 0.1324, 0.6917, 0.125, 0.6917, 0.125, 0.6181, 0.1324, 0.6181, 0.1324, 0.6771, 0.125, 0.6771, 0.7738, 0.6181, 0.8676, 0.6181, 0.8676, 0.6771, 0.7738, 0.6771, 0.7738, 0.6771, 0.8676, 0.6771, 0.8676, 0.6917, 0.7738, 0.6917, 0.125, 0.6771, 0.1324, 0.6771, 0.1324, 0.6917, 0.125, 0.6917, 0.7738, 0.6771, 0.8676, 0.6771, 0.8676, 0.6771, 0.7738, 0.6771, 0.125, 0.6771, 0.1324, 0.6771, 0.1324, 0.6771, 0.125, 0.6771, 0.5417, 0.25, 0.625, 0.25, 0.625, 0.2574, 0.5417, 0.2574, 0.125, 0.6917, 0.1324, 0.6917, 0.1324, 0.75, 0.125, 0.75, 0.375, 0.8988, 0.625, 0.8988, 0.625, 0.9926, 0.375, 0.9926, 0.7738, 0.6917, 0.8676, 0.6917, 0.8676, 0.75, 0.7738, 0.75, 0.5272, 0.2524, 0.4728, 0.2524, 0.4583, 0.25, 0.5417, 0.25, 0.4728, 0.2524, 0.4728, 0.255, 0.4583, 0.2574, 0.4583, 0.25, 0.5272, 0.255, 0.5272, 0.2524, 0.5417, 0.25, 0.5417, 0.2574, 0.4728, 0.255, 0.5272, 0.255, 0.5417, 0.2574, 0.4583, 0.2574, 0.4728, 0.2524, 0.5272, 0.2524, 0.5272, 0.255, 0.4728, 0.255, 0.4728, 0.2524, 0.5272, 0.2524, 0.5272, 0.2524, 0.4728, 0.2524, 0.5272, 0.255, 0.4728, 0.255, 0.4728, 0.255, 0.5272, 0.255, 0.4728, 0.255, 0.4728, 0.2524, 0.4728, 0.2524, 0.4728, 0.255, 0.7738, 0.5, 0.8676, 0.5, 0.8676, 0.559, 0.7738, 0.559, 0.7738, 0.559, 0.8676, 0.559, 0.8676, 0.6181, 0.7738, 0.6181, 0.125, 0.5, 0.1324, 0.5, 0.1324, 0.559, 0.125, 0.559, 0.125, 0.559, 0.1324, 0.559, 0.1324, 0.6181, 0.125, 0.6181, 0.4583, 0.07292, 0.5417, 0.07292, 0.5417, 0.1319, 0.4583, 0.1319, 0.5417, 0.191, 0.4583, 0.191, 0.4583, 0.191, 0.5417, 0.191, 0.375, 0.07292, 0.4583, 0.07292, 0.4583, 0.1319, 0.375, 0.1319, 0.375, 0.1319, 0.4583, 0.1319, 0.4583, 0.191, 0.375, 0.191, 0.4583, 0.5, 0.5417, 0.5, 0.5417, 0.559, 0.4583, 0.559, 0.4583, 0.559, 0.5417, 0.559, 0.5417, 0.6181, 0.4583, 0.6181, 0.375, 0.5, 0.4583, 0.5, 0.4583, 0.559, 0.375, 0.559, 0.375, 0.559, 0.4583, 0.559, 0.4583, 0.6181, 0.375, 0.6181, 0.2262, 0.5, 0.2339, 0.5, 0.2339, 0.559, 0.2262, 0.559, 0.2262, 0.559, 0.2339, 0.559, 0.2339, 0.6181, 0.2262, 0.6181, 0.7012, 0.5, 0.7661, 0.5, 0.7661, 0.559, 0.7012, 0.559, 0.7012, 0.559, 0.7661, 0.559, 0.7661, 0.6181, 0.7012, 0.6181, 0.7661, 0.5, 0.7738, 0.5, 0.7738, 0.559, 0.7661, 0.559, 0.7661, 0.559, 0.7738, 0.559, 0.7738, 0.6181, 0.7661, 0.6181, 0.1324, 0.5, 0.2262, 0.5, 0.2262, 0.559, 0.1324, 0.559, 0.1324, 0.559, 0.2262, 0.559, 0.2262, 0.6181, 0.1324, 0.6181, 0.2988, 0.5, 0.3602, 0.5, 0.3602, 0.559, 0.2988, 0.559, 0.2988, 0.559, 0.3602, 0.559, 0.3602, 0.6181, 0.2988, 0.6181, 0.625, 0.5, 0.6398, 0.5, 0.6398, 0.559, 0.625, 0.559, 0.625, 0.559, 0.6398, 0.559, 0.6398, 0.6181, 0.625, 0.6181, 0.6398, 0.5, 0.7012, 0.5, 0.7012, 0.559, 0.6398, 0.559, 0.6398, 0.559, 0.7012, 0.559, 0.7012, 0.6181, 0.6398, 0.6181, 0.2339, 0.5, 0.2988, 0.5, 0.2988, 0.559, 0.2339, 0.559, 0.2339, 0.559, 0.2988, 0.559, 0.2988, 0.6181, 0.2339, 0.6181, 0.5417, 0.5, 0.625, 0.5, 0.625, 0.559, 0.5417, 0.559, 0.5417, 0.559, 0.625, 0.559, 0.625, 0.6181, 0.5417, 0.6181, 0.3602, 0.5, 0.375, 0.5, 0.375, 0.559, 0.3602, 0.559, 0.3602, 0.559, 0.375, 0.559, 0.375, 0.6181, 0.3602, 0.6181, 0.8676, 0.5, 0.875, 0.5, 0.875, 0.559, 0.8676, 0.559, 0.8676, 0.559, 0.875, 0.559, 0.875, 0.6181, 0.8676, 0.6181, 0.5417, 0.07292, 0.625, 0.07292, 0.625, 0.1319, 0.5417, 0.1319, 0.5417, 0.1319, 0.625, 0.1319, 0.625, 0.191, 0.5417, 0.191, 0.4659, 0.1369, 0.5341, 0.1369, 0.5341, 0.1369, 0.4659, 0.1369, 0.5417, 0.1319, 0.5417, 0.191, 0.5417, 0.191, 0.5417, 0.1319, 0.4583, 0.191, 0.4583, 0.1319, 0.4583, 0.1319, 0.4583, 0.191, 0.4583, 0.1319, 0.5417, 0.1319, 0.5417, 0.1319, 0.4583, 0.1319, 0.4659, 0.1369, 0.4659, 0.186, 0.4583, 0.191, 0.4583, 0.1319, 0.5341, 0.186, 0.5341, 0.1369, 0.5417, 0.1319, 0.5417, 0.191, 0.5341, 0.1369, 0.4659, 0.1369, 0.4583, 0.1319, 0.5417, 0.1319, 0.4659, 0.186, 0.5341, 0.186, 0.5417, 0.191, 0.4583, 0.191, 0.4659, 0.1369, 0.5341, 0.1369, 0.5341, 0.186, 0.4659, 0.186, 0.4659, 0.186, 0.4659, 0.1369, 0.4659, 0.1369, 0.4659, 0.186, 0.5341, 0.186, 0.4659, 0.186, 0.4659, 0.186, 0.5341, 0.186, 0.5341, 0.1369, 0.5341, 0.186, 0.5341, 0.186, 0.5341, 0.1369])
me_cube.materials.append(mat_handpistol)
me_cube.use_remesh_preserve_volume = False
me_cube.use_remesh_preserve_attributes = False
me_cube.use_mirror_vertex_groups = False
me_cube.update()

# ---- objects
ob_cube = bpy.data.objects.new('Cube', me_cube)

# ---- transforms, parenting, visibility, modifiers, constraints
ob_cube.location = (0.0, 0.0, 0.0)
ob_cube.lock_rotations_4d = False
ob_cube.empty_display_type = 'ARROWS'
ob_cube.lineart.crease_threshold = 0.0

# ---- collection membership
col_collection.objects.link(ob_cube)

# ---- scene / render settings (as saved in the file)
scene.frame_start = 1; scene.frame_end = 250; scene.frame_set(1)
scene.render.engine = 'BLENDER_EEVEE_NEXT'
scene.cycles.use_denoising = False
scene.cycles.samples = 128
scene.cycles.sampling_pattern = 'TABULATED_SOBOL'
scene.cycles.use_adaptive_sampling = False
scene.cycles.use_light_tree = False
scene.view_settings.view_transform = 'Filmic'
bpy.context.view_layer.update()

# ---- added for rendering (the .blend has no active camera and no usable light): camera, sun
cam_auto = bpy.data.cameras.new('AutoCamera')
cam_auto.lens = 50.0
cam_auto.sensor_width = 36.0
cam_auto.clip_end = 1000.0
ob_auto_camera = bpy.data.objects.new('AutoCamera', cam_auto)
scene.collection.objects.link(ob_auto_camera)
ob_auto_camera.location = (14.4092, -18.4191, 13.735)
ob_auto_camera.rotation_euler = (1.09748, -7.21219e-08, 0.694738)
scene.camera = ob_auto_camera
light_auto_sun = bpy.data.lights.new('AutoSun', 'SUN')
light_auto_sun.energy = 3.0
light_auto_sun.angle = 0.0523599
ob_auto_sun = bpy.data.objects.new('AutoSun', light_auto_sun)
scene.collection.objects.link(ob_auto_sun)
ob_auto_sun.rotation_euler = (0.872665, 0.174533, 0.523599)
bpy.context.view_layer.update()
